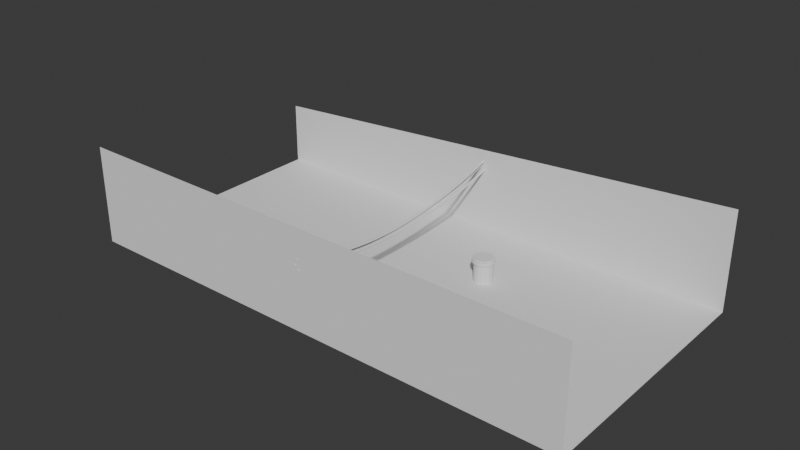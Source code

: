 # Source: hard.blend  (saved by Blender 4.3.32; exported with 4.5.12 LTS)
import bpy
from mathutils import Matrix  # noqa: F401  (used for matrix-valued properties, if any)

bpy.ops.wm.read_factory_settings(use_empty=True)
scene = bpy.context.scene
scene.name = 'Scene'

# ---- collections
col_scene = bpy.data.collections.new('scene'); scene.collection.children.link(col_scene)
col_lights = bpy.data.collections.new('lights'); scene.collection.children.link(col_lights)

# ---- world
world_world = bpy.data.worlds.new('World'); scene.world = world_world
world_world.use_nodes = True; world_world.node_tree.nodes.clear()
_N = world_world.node_tree.nodes; _L = world_world.node_tree.links
n0 = _N.new('ShaderNodeOutputWorld'); n0.name = 'World Output'; n0.location = (300, 300)
n1 = _N.new('ShaderNodeBackground'); n1.name = 'Background'; n1.location = (10, 300)
n1.inputs[0].default_value = (0.05088, 0.05088, 0.05088, 1.0)
_L.new(n1.outputs[0], n0.inputs[0])
n0.is_active_output = True
world_world.color = (0.05088, 0.05088, 0.05088)
world_world.sun_shadow_jitter_overblur = 0.0

# ---- meshes
me_cube = bpy.data.meshes.new('Cube')
me_cube.from_pydata([(-8.0, -1.0, -1.0), (-8.0, -1.0, 2.093), (-8.0, 1.0, -1.0), (-8.0, 1.0, 1.0), (8.0, -1.0, -1.0), (8.0, -1.0, 2.093), (8.0, 1.0, -1.0), (8.0, 1.0, 2.093)], [], [(2, 6, 7, 3), (4, 0, 1, 5), (2, 0, 4, 6)])
_uv = me_cube.uv_layers.new(name='UVMap')
_uv.uv.foreach_set('vector', [0.375, 0.25, 0.375, 0.5, 0.625, 0.5, 0.625, 0.25, 0.375, 0.75, 0.375, 1.0, 0.625, 1.0, 0.625, 0.75, 0.125, 0.5, 0.125, 0.75, 0.375, 0.75, 0.375, 0.5])
me_cube.update()
me_modernprimitive_basemesh_002 = bpy.data.meshes.new('[ModernPrimitive]BaseMesh.002')
me_modernprimitive_basemesh_002.from_pydata([(0.2926, 0.0, 0.6055), (0.2729, 0.1057, 0.6055), (0.2163, 0.1972, 0.6055), (0.1304, 0.262, 0.6055), (0.027, 0.2914, 0.6055), (-0.08008, 0.2815, 0.6055), (-0.1764, 0.2335, 0.6055), (-0.2488, 0.1541, 0.6055), (-0.2877, 0.05377, 0.6055), (-0.2877, -0.05377, 0.6055), (-0.2488, -0.1541, 0.6055), (-0.1764, -0.2335, 0.6055), (-0.08008, -0.2815, 0.6055), (0.027, -0.2914, 0.6055), (0.1304, -0.262, 0.6055), (0.2163, -0.1972, 0.6055), (0.2729, -0.1057, 0.6055), (0.2926, 0.0, 0.0), (0.2729, 0.1057, 0.0), (0.2163, 0.1972, 0.0), (0.1304, 0.262, 0.0), (0.027, 0.2914, 0.0), (-0.08008, 0.2815, 0.0), (-0.1764, 0.2335, 0.0), (-0.2488, 0.1541, 0.0), (-0.2877, 0.05377, 0.0), (-0.2877, -0.05377, 0.0), (-0.2488, -0.1541, 0.0), (-0.1764, -0.2335, 0.0), (-0.08008, -0.2815, 0.0), (0.027, -0.2914, 0.0), (0.1304, -0.262, 0.0), (0.2163, -0.1972, 0.0), (0.2729, -0.1057, 0.0), (0.2926, 0.0, 0.7153), (0.2729, 0.1057, 0.7153), (0.2163, 0.1972, 0.7153), (0.1304, 0.262, 0.7153), (0.027, 0.2914, 0.7153), (-0.08008, 0.2815, 0.7153), (-0.1764, 0.2335, 0.7153), (-0.2488, 0.1541, 0.7153), (-0.2877, 0.05377, 0.7153), (-0.2877, -0.05377, 0.7153), (-0.2488, -0.1541, 0.7153), (-0.1764, -0.2335, 0.7153), (-0.08008, -0.2815, 0.7153), (0.027, -0.2914, 0.7153), (0.1304, -0.262, 0.7153), (0.2163, -0.1972, 0.7153), (0.2729, -0.1057, 0.7153), (0.346, 1.082e-08, 0.6055), (0.3227, 0.125, 0.6055), (0.2557, 0.2331, 0.6055), (0.1542, 0.3098, 0.6055), (0.03193, 0.3446, 0.6055), (-0.0947, 0.3328, 0.6055), (-0.2085, 0.2761, 0.6055), (-0.2942, 0.1822, 0.6055), (-0.3401, 0.06358, 0.6055), (-0.3401, -0.06358, 0.6055), (-0.2942, -0.1822, 0.6055), (-0.2085, -0.2761, 0.6055), (-0.0947, -0.3328, 0.6055), (0.03193, -0.3446, 0.6055), (0.1542, -0.3098, 0.6055), (0.2557, -0.2331, 0.6055), (0.3227, -0.125, 0.6055), (0.346, 1.082e-08, 0.7153), (0.3227, 0.125, 0.7153), (0.2557, 0.2331, 0.7153), (0.1542, 0.3098, 0.7153), (0.03193, 0.3446, 0.7153), (-0.0947, 0.3328, 0.7153), (-0.2085, 0.2761, 0.7153), (-0.2942, 0.1822, 0.7153), (-0.3401, 0.06358, 0.7153), (-0.3401, -0.06358, 0.7153), (-0.2942, -0.1822, 0.7153), (-0.2085, -0.2761, 0.7153), (-0.0947, -0.3328, 0.7153), (0.03193, -0.3446, 0.7153), (0.1542, -0.3098, 0.7153), (0.2557, -0.2331, 0.7153), (0.3227, -0.125, 0.7153), (0.2926, 0.0, 0.7447), (0.2729, 0.1057, 0.7447), (0.2163, 0.1972, 0.7447), (0.1304, 0.262, 0.7447), (0.027, 0.2914, 0.7447), (-0.08008, 0.2815, 0.7447), (-0.1764, 0.2335, 0.7447), (-0.2488, 0.1541, 0.7447), (-0.2877, 0.05377, 0.7447), (-0.2877, -0.05377, 0.7447), (-0.2488, -0.1541, 0.7447), (-0.1764, -0.2335, 0.7447), (-0.08008, -0.2815, 0.7447), (0.027, -0.2914, 0.7447), (0.1304, -0.262, 0.7447), (0.2163, -0.1972, 0.7447), (0.2729, -0.1057, 0.7447)], [], [(1, 2, 53, 52), (0, 17, 18, 1), (1, 18, 19, 2), (2, 19, 20, 3), (3, 20, 21, 4), (4, 21, 22, 5), (5, 22, 23, 6), (6, 23, 24, 7), (7, 24, 25, 8), (8, 25, 26, 9), (9, 26, 27, 10), (10, 27, 28, 11), (11, 28, 29, 12), (12, 29, 30, 13), (13, 30, 31, 14), (14, 31, 32, 15), (15, 32, 33, 16), (16, 33, 17, 0), (33, 32, 31, 30, 29, 28, 27, 26, 25, 24, 23, 22, 21, 20, 19, 18, 17), (38, 39, 90, 89), (14, 15, 66, 65), (38, 37, 71, 72), (0, 1, 52, 51), (34, 50, 84, 68), (13, 14, 65, 64), (37, 36, 70, 71), (50, 49, 83, 84), (12, 13, 64, 63), (36, 35, 69, 70), (49, 48, 82, 83), (11, 12, 63, 62), (35, 34, 68, 69), (48, 47, 81, 82), (10, 11, 62, 61), (47, 46, 80, 81), (9, 10, 61, 60), (56, 57, 74, 73), (64, 65, 82, 81), (57, 58, 75, 74), (65, 66, 83, 82), (58, 59, 76, 75), (51, 52, 69, 68), (66, 67, 84, 83), (59, 60, 77, 76), (52, 53, 70, 69), (67, 51, 68, 84), (60, 61, 78, 77), (53, 54, 71, 70), (61, 62, 79, 78), (54, 55, 72, 71), (62, 63, 80, 79), (55, 56, 73, 72), (63, 64, 81, 80), (39, 38, 72, 73), (15, 16, 67, 66), (2, 3, 54, 53), (40, 39, 73, 74), (16, 0, 51, 67), (3, 4, 55, 54), (41, 40, 74, 75), (4, 5, 56, 55), (42, 41, 75, 76), (5, 6, 57, 56), (43, 42, 76, 77), (6, 7, 58, 57), (44, 43, 77, 78), (7, 8, 59, 58), (45, 44, 78, 79), (8, 9, 60, 59), (46, 45, 79, 80), (85, 86, 87, 88, 89, 90, 91, 92, 93, 94, 95, 96, 97, 98, 99, 100, 101), (46, 47, 98, 97), (39, 40, 91, 90), (47, 48, 99, 98), (40, 41, 92, 91), (48, 49, 100, 99), (41, 42, 93, 92), (34, 35, 86, 85), (49, 50, 101, 100), (42, 43, 94, 93), (35, 36, 87, 86), (50, 34, 85, 101), (43, 44, 95, 94), (36, 37, 88, 87), (44, 45, 96, 95), (37, 38, 89, 88), (45, 46, 97, 96)])
me_modernprimitive_basemesh_002.polygons.foreach_set('material_index', [1, 1, 1, 1, 1, 1, 1, 1, 1, 1, 1, 1, 1, 1, 1, 1, 1, 1, 1, 1, 1, 1, 1, 1, 1, 1, 1, 1, 1, 1, 1, 1, 1, 1, 1, 1, 1, 1, 1, 1, 1, 1, 1, 1, 1, 1, 1, 1, 1, 1, 1, 1, 1, 1, 1, 1, 1, 1, 1, 1, 1, 1, 1, 1, 1, 1, 1, 1, 1, 1, 1, 1, 1, 1, 1, 1, 1, 1, 1, 1, 1, 1, 1, 1, 1, 1, 1])
_uv = me_modernprimitive_basemesh_002.uv_layers.new(name='UVMap')
_uv.uv.foreach_set('vector', [0.05882, -0.5, 0.1176, -0.5, 0.1176, -0.5, 0.05882, -0.5, 0.0, -0.5, 0.0, -1.0, 0.05882, -1.0, 0.05882, -0.5, 0.05882, -0.5, 0.05882, -1.0, 0.1176, -1.0, 0.1176, -0.5, 0.1176, -0.5, 0.1176, -1.0, 0.1765, -1.0, 0.1765, -0.5, 0.1765, -0.5, 0.1765, -1.0, 0.2353, -1.0, 0.2353, -0.5, 0.2353, -0.5, 0.2353, -1.0, 0.2941, -1.0, 0.2941, -0.5, 0.2941, -0.5, 0.2941, -1.0, 0.3529, -1.0, 0.3529, -0.5, 0.3529, -0.5, 0.3529, -1.0, 0.4118, -1.0, 0.4118, -0.5, 0.4118, -0.5, 0.4118, -1.0, 0.4706, -1.0, 0.4706, -0.5, 0.4706, -0.5, 0.4706, -1.0, 0.5294, -1.0, 0.5294, -0.5, 0.5294, -0.5, 0.5294, -1.0, 0.5882, -1.0, 0.5882, -0.5, 0.5882, -0.5, 0.5882, -1.0, 0.6471, -1.0, 0.6471, -0.5, 0.6471, -0.5, 0.6471, -1.0, 0.7059, -1.0, 0.7059, -0.5, 0.7059, -0.5, 0.7059, -1.0, 0.7647, -1.0, 0.7647, -0.5, 0.7647, -0.5, 0.7647, -1.0, 0.8235, -1.0, 0.8235, -0.5, 0.8235, -0.5, 0.8235, -1.0, 0.8824, -1.0, 0.8824, -0.5, 0.8824, -0.5, 0.8824, -1.0, 0.9412, -1.0, 0.9412, -0.5, 0.9412, -0.5, 0.9412, -1.0, 1.0, -1.0, 1.0, -0.5, 0.9598, -0.1687, 0.9163, -0.09842, 0.8503, -0.04859, 0.7708, -0.02596, 0.6884, -0.03359, 0.6144, -0.07045, 0.5587, -0.1316, 0.5288, -0.2087, 0.5288, -0.2913, 0.5587, -0.3684, 0.6144, -0.4296, 0.6884, -0.4664, 0.7708, -0.474, 0.8503, -0.4514, 0.9163, -0.4016, 0.9598, -0.3313, 0.975, -0.25, 0.2708, 0.474, 0.1884, 0.4664, 0.1884, 0.4664, 0.2708, 0.474, 0.8235, -0.5, 0.8824, -0.5, 0.8824, -0.5, 0.8235, -0.5, 0.2708, 0.474, 0.3503, 0.4514, 0.3503, 0.4514, 0.2708, 0.474, 0.0, -0.5, 0.05882, -0.5, 0.05882, -0.5, 0.0, -0.5, 0.475, 0.25, 0.4598, 0.1687, 0.4598, 0.1687, 0.475, 0.25, 0.7647, -0.5, 0.8235, -0.5, 0.8235, -0.5, 0.7647, -0.5, 0.3503, 0.4514, 0.4163, 0.4016, 0.4163, 0.4016, 0.3503, 0.4514, 0.4598, 0.1687, 0.4163, 0.09842, 0.4163, 0.09842, 0.4598, 0.1687, 0.7059, -0.5, 0.7647, -0.5, 0.7647, -0.5, 0.7059, -0.5, 0.4163, 0.4016, 0.4598, 0.3313, 0.4598, 0.3313, 0.4163, 0.4016, 0.4163, 0.09842, 0.3503, 0.04859, 0.3503, 0.04859, 0.4163, 0.09842, 0.6471, -0.5, 0.7059, -0.5, 0.7059, -0.5, 0.6471, -0.5, 0.4598, 0.3313, 0.475, 0.25, 0.475, 0.25, 0.4598, 0.3313, 0.3503, 0.04859, 0.2708, 0.02596, 0.2708, 0.02596, 0.3503, 0.04859, 0.5882, -0.5, 0.6471, -0.5, 0.6471, -0.5, 0.5882, -0.5, 0.2708, 0.02596, 0.1884, 0.03359, 0.1884, 0.03359, 0.2708, 0.02596, 0.5294, -0.5, 0.5882, -0.5, 0.5882, -0.5, 0.5294, -0.5, 0.2941, -0.5, 0.3529, -0.5, 0.3529, -0.5, 0.2941, -0.5, 0.7647, -0.5, 0.8235, -0.5, 0.8235, -0.5, 0.7647, -0.5, 0.3529, -0.5, 0.4118, -0.5, 0.4118, -0.5, 0.3529, -0.5, 0.8235, -0.5, 0.8824, -0.5, 0.8824, -0.5, 0.8235, -0.5, 0.4118, -0.5, 0.4706, -0.5, 0.4706, -0.5, 0.4118, -0.5, 0.0, -0.5, 0.05882, -0.5, 0.05882, -0.5, 0.0, -0.5, 0.8824, -0.5, 0.9412, -0.5, 0.9412, -0.5, 0.8824, -0.5, 0.4706, -0.5, 0.5294, -0.5, 0.5294, -0.5, 0.4706, -0.5, 0.05882, -0.5, 0.1176, -0.5, 0.1176, -0.5, 0.05882, -0.5, 0.9412, -0.5, 1.0, -0.5, 1.0, -0.5, 0.9412, -0.5, 0.5294, -0.5, 0.5882, -0.5, 0.5882, -0.5, 0.5294, -0.5, 0.1176, -0.5, 0.1765, -0.5, 0.1765, -0.5, 0.1176, -0.5, 0.5882, -0.5, 0.6471, -0.5, 0.6471, -0.5, 0.5882, -0.5, 0.1765, -0.5, 0.2353, -0.5, 0.2353, -0.5, 0.1765, -0.5, 0.6471, -0.5, 0.7059, -0.5, 0.7059, -0.5, 0.6471, -0.5, 0.2353, -0.5, 0.2941, -0.5, 0.2941, -0.5, 0.2353, -0.5, 0.7059, -0.5, 0.7647, -0.5, 0.7647, -0.5, 0.7059, -0.5, 0.1884, 0.4664, 0.2708, 0.474, 0.2708, 0.474, 0.1884, 0.4664, 0.8824, -0.5, 0.9412, -0.5, 0.9412, -0.5, 0.8824, -0.5, 0.1176, -0.5, 0.1765, -0.5, 0.1765, -0.5, 0.1176, -0.5, 0.1144, 0.4296, 0.1884, 0.4664, 0.1884, 0.4664, 0.1144, 0.4296, 0.9412, -0.5, 1.0, -0.5, 1.0, -0.5, 0.9412, -0.5, 0.1765, -0.5, 0.2353, -0.5, 0.2353, -0.5, 0.1765, -0.5, 0.0587, 0.3684, 0.1144, 0.4296, 0.1144, 0.4296, 0.0587, 0.3684, 0.2353, -0.5, 0.2941, -0.5, 0.2941, -0.5, 0.2353, -0.5, 0.02883, 0.2913, 0.0587, 0.3684, 0.0587, 0.3684, 0.02883, 0.2913, 0.2941, -0.5, 0.3529, -0.5, 0.3529, -0.5, 0.2941, -0.5, 0.02883, 0.2087, 0.02883, 0.2913, 0.02883, 0.2913, 0.02883, 0.2087, 0.3529, -0.5, 0.4118, -0.5, 0.4118, -0.5, 0.3529, -0.5, 0.0587, 0.1316, 0.02883, 0.2087, 0.02883, 0.2087, 0.0587, 0.1316, 0.4118, -0.5, 0.4706, -0.5, 0.4706, -0.5, 0.4118, -0.5, 0.1144, 0.07045, 0.0587, 0.1316, 0.0587, 0.1316, 0.1144, 0.07045, 0.4706, -0.5, 0.5294, -0.5, 0.5294, -0.5, 0.4706, -0.5, 0.1884, 0.03359, 0.1144, 0.07045, 0.1144, 0.07045, 0.1884, 0.03359, 0.475, 0.25, 0.4598, 0.3313, 0.4163, 0.4016, 0.3503, 0.4514, 0.2708, 0.474, 0.1884, 0.4664, 0.1144, 0.4296, 0.0587, 0.3684, 0.02883, 0.2913, 0.02883, 0.2087, 0.0587, 0.1316, 0.1144, 0.07045, 0.1884, 0.03359, 0.2708, 0.02596, 0.3503, 0.04859, 0.4163, 0.09842, 0.4598, 0.1687, 0.1884, 0.03359, 0.2708, 0.02596, 0.2708, 0.02596, 0.1884, 0.03359, 0.1884, 0.4664, 0.1144, 0.4296, 0.1144, 0.4296, 0.1884, 0.4664, 0.2708, 0.02596, 0.3503, 0.04859, 0.3503, 0.04859, 0.2708, 0.02596, 0.1144, 0.4296, 0.0587, 0.3684, 0.0587, 0.3684, 0.1144, 0.4296, 0.3503, 0.04859, 0.4163, 0.09842, 0.4163, 0.09842, 0.3503, 0.04859, 0.0587, 0.3684, 0.02883, 0.2913, 0.02883, 0.2913, 0.0587, 0.3684, 0.475, 0.25, 0.4598, 0.3313, 0.4598, 0.3313, 0.475, 0.25, 0.4163, 0.09842, 0.4598, 0.1687, 0.4598, 0.1687, 0.4163, 0.09842, 0.02883, 0.2913, 0.02883, 0.2087, 0.02883, 0.2087, 0.02883, 0.2913, 0.4598, 0.3313, 0.4163, 0.4016, 0.4163, 0.4016, 0.4598, 0.3313, 0.4598, 0.1687, 0.475, 0.25, 0.475, 0.25, 0.4598, 0.1687, 0.02883, 0.2087, 0.0587, 0.1316, 0.0587, 0.1316, 0.02883, 0.2087, 0.4163, 0.4016, 0.3503, 0.4514, 0.3503, 0.4514, 0.4163, 0.4016, 0.0587, 0.1316, 0.1144, 0.07045, 0.1144, 0.07045, 0.0587, 0.1316, 0.3503, 0.4514, 0.2708, 0.474, 0.2708, 0.474, 0.3503, 0.4514, 0.1144, 0.07045, 0.1884, 0.03359, 0.1884, 0.03359, 0.1144, 0.07045])
me_modernprimitive_basemesh_002.materials.append(None)
me_modernprimitive_basemesh_002.update()

# ---- curves / text
cu_nurbspath = bpy.data.curves.new('NurbsPath', 'CURVE')
cu_nurbspath.dimensions = '3D'
_sp = cu_nurbspath.splines.new('NURBS'); _sp.points.add(4)
_sp.points.foreach_set('co', [0.0, -4.007, 1.403, 1.0, 0.0, -2.004, 0.9025, 1.0, 0.0, 0.0, 0.765, 1.0, 0.0, 2.004, 0.8854, 1.0, 0.0, 4.007, 1.403, 1.0])
_sp.order_u = 5
_sp.order_v = 0
_sp.use_endpoint_u = True
cu_nurbspath.use_path = True
cu_nurbspath.bevel_depth = 0.03
cu_nurbspath.fill_mode = 'FULL'
cu_nurbspath_001 = bpy.data.curves.new('NurbsPath.001', 'CURVE')
cu_nurbspath_001.dimensions = '3D'
_sp = cu_nurbspath_001.splines.new('NURBS'); _sp.points.add(4)
_sp.points.foreach_set('co', [0.0, -4.007, 1.519, 1.0, 0.0, -2.004, 0.8738, 1.0, 0.0, 0.0, 0.7363, 1.0, 0.0, 2.004, 1.036, 1.0, 0.0, 4.007, 1.519, 1.0])
_sp.order_u = 5
_sp.order_v = 0
_sp.use_endpoint_u = True
cu_nurbspath_001.use_path = True
cu_nurbspath_001.bevel_depth = 0.03
cu_nurbspath_001.fill_mode = 'FULL'
cu_nurbspath_002 = bpy.data.curves.new('NurbsPath.002', 'CURVE')
cu_nurbspath_002.dimensions = '3D'
_sp = cu_nurbspath_002.splines.new('NURBS'); _sp.points.add(4)
_sp.points.foreach_set('co', [0.0, -4.007, 1.695, 1.0, 0.0, -2.004, 0.9545, 1.0, 0.0, 0.0, 0.817, 1.0, 0.0, 2.004, 1.117, 1.0, 0.0, 4.007, 1.695, 1.0])
_sp.order_u = 5
_sp.order_v = 0
_sp.use_endpoint_u = True
cu_nurbspath_002.use_path = True
cu_nurbspath_002.bevel_depth = 0.03
cu_nurbspath_002.fill_mode = 'FULL'

# ---- objects
ob_cube_002 = bpy.data.objects.new('Cube.002', me_cube)
ob_cylinder = bpy.data.objects.new('Cylinder', me_modernprimitive_basemesh_002)
ob_nurbspath = bpy.data.objects.new('NurbsPath', cu_nurbspath)
ob_nurbspath_001 = bpy.data.objects.new('NurbsPath.001', cu_nurbspath_001)
ob_nurbspath_002 = bpy.data.objects.new('NurbsPath.002', cu_nurbspath_002)

# ---- transforms, parenting, visibility, modifiers, constraints
ob_cube_002.location = (0.0, 0.0, 0.5)
ob_cube_002.scale = (1.0, 4.0, 1.0)
ob_cylinder.location = (2.001, 1.282, -0.5)
ob_nurbspath.location = (0.0, 0.0, 0.0)
ob_nurbspath_001.location = (-0.1128, 0.0, 0.0)
ob_nurbspath_002.location = (-0.0322, 0.0, 0.0)

# ---- collection membership
col_scene.objects.link(ob_cube_002)
col_scene.objects.link(ob_cylinder)
col_scene.objects.link(ob_nurbspath)
col_scene.objects.link(ob_nurbspath_001)
col_scene.objects.link(ob_nurbspath_002)

# ---- scene / render settings (as saved in the file)
scene.frame_start = 1; scene.frame_end = 250; scene.frame_set(1)
scene.render.engine = 'BLENDER_EEVEE_NEXT'
bpy.context.view_layer.update()

# ---- added for rendering (the .blend has no active camera and no usable light): camera, sun
cam_auto = bpy.data.cameras.new('AutoCamera')
cam_auto.lens = 50.0
cam_auto.sensor_width = 36.0
cam_auto.clip_end = 1000.0
ob_auto_camera = bpy.data.objects.new('AutoCamera', cam_auto)
scene.collection.objects.link(ob_auto_camera)
ob_auto_camera.location = (17.7128, -21.2554, 15.2676)
ob_auto_camera.rotation_euler = (1.09748, -7.21219e-08, 0.694738)
scene.camera = ob_auto_camera
light_auto_sun = bpy.data.lights.new('AutoSun', 'SUN')
light_auto_sun.energy = 3.0
light_auto_sun.angle = 0.0523599
ob_auto_sun = bpy.data.objects.new('AutoSun', light_auto_sun)
scene.collection.objects.link(ob_auto_sun)
ob_auto_sun.rotation_euler = (0.872665, 0.174533, 0.523599)
bpy.context.view_layer.update()
